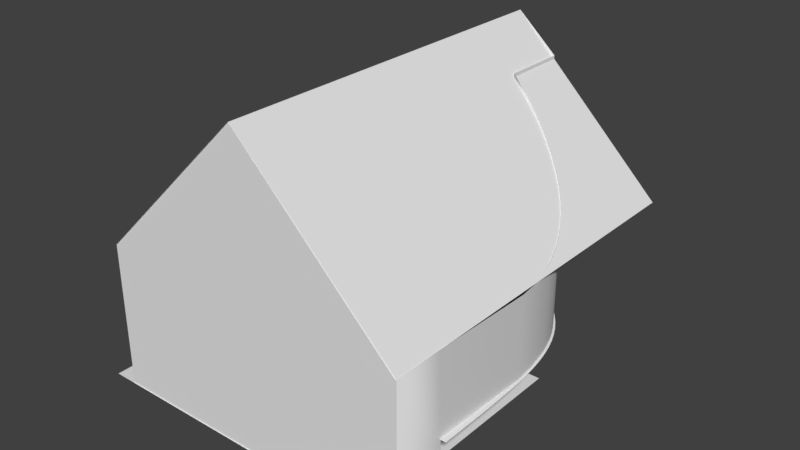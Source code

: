 # Source: Operating_Theatre.blend  (saved by Blender 2.79.0; exported with 4.5.12 LTS)
import bpy
from mathutils import Matrix  # noqa: F401  (used for matrix-valued properties, if any)

bpy.ops.wm.read_factory_settings(use_empty=True)
scene = bpy.context.scene
scene.name = 'Scene'

# ---- collections
col_collection_1 = bpy.data.collections.new('Collection 1'); scene.collection.children.link(col_collection_1)

# ---- world
world_world = bpy.data.worlds.new('World'); scene.world = world_world
world_world.color = (0.05088, 0.05088, 0.05088)
world_world.use_sun_shadow = False
world_world.sun_shadow_jitter_overblur = 0.0
world_world.cycles.sampling_method = 'MANUAL'

# ---- meshes
me_cube_006 = bpy.data.meshes.new('Cube.006')
me_cube_006.from_pydata([(0.8446, -0.7872, 1.837), (0.8446, -0.7872, 0.0), (0.8446, -0.5872, 1.837), (0.8446, -0.6897, 0.75), (0.8446, -0.5872, 1.764), (0.8446, -0.7872, 1.764), (0.8446, -0.6897, 1.732), (8.897, -0.6897, 0.75), (8.897, -0.6897, 1.732), (8.897, -0.7872, 1.764), (8.897, -0.7872, 1.837), (8.897, -0.7872, 0.0), (8.897, -0.5872, 1.837), (8.897, -0.5872, 1.764), (4.066, -0.6897, 0.75), (4.066, -0.5872, 1.764), (4.066, -0.5872, 1.837), (4.066, -0.7872, 0.0), (4.066, -0.7872, 1.764), (4.066, -0.6897, 1.732), (4.066, -0.7872, 1.837), (4.388, -0.6897, 0.75), (4.71, -0.6897, 0.75), (5.032, -0.6897, 0.75), (5.354, -0.6897, 0.75), (5.676, -0.6897, 0.75), (5.998, -0.6897, 0.75), (6.32, -0.6897, 0.75), (6.642, -0.6897, 0.75), (6.965, -0.6897, 0.75), (7.287, -0.6897, 0.75), (7.609, -0.6897, 0.75), (7.931, -0.6897, 0.75), (8.253, -0.6897, 0.75), (8.575, -0.6897, 0.75), (4.388, -0.5872, 1.837), (4.71, -0.5872, 1.837), (5.032, -0.5872, 1.837), (5.354, -0.5872, 1.837), (5.676, -0.5872, 1.837), (5.998, -0.5872, 1.837), (6.32, -0.5872, 1.837), (6.642, -0.5872, 1.837), (6.965, -0.5872, 1.837), (7.287, -0.5872, 1.837), (7.609, -0.5872, 1.837), (7.931, -0.5872, 1.837), (8.253, -0.5872, 1.837), (8.575, -0.5872, 1.837), (4.388, -0.7872, 1.837), (4.71, -0.7872, 1.837), (5.032, -0.7872, 1.837), (5.354, -0.7872, 1.837), (5.676, -0.7872, 1.837), (5.998, -0.7872, 1.837), (6.32, -0.7872, 1.837), (6.642, -0.7872, 1.837), (6.965, -0.7872, 1.837), (7.287, -0.7872, 1.837), (7.609, -0.7872, 1.837), (7.931, -0.7872, 1.837), (8.253, -0.7872, 1.837), (8.575, -0.7872, 1.837), (8.575, -0.5872, 1.764), (8.253, -0.5872, 1.764), (7.931, -0.5872, 1.764), (7.609, -0.5872, 1.764), (7.287, -0.5872, 1.764), (6.965, -0.5872, 1.764), (6.642, -0.5872, 1.764), (6.32, -0.5872, 1.764), (5.998, -0.5872, 1.764), (5.676, -0.5872, 1.764), (5.354, -0.5872, 1.764), (5.032, -0.5872, 1.764), (4.71, -0.5872, 1.764), (4.388, -0.5872, 1.764), (8.575, -0.7872, 0.0), (8.253, -0.7872, 0.0), (7.931, -0.7872, 0.0), (7.609, -0.7872, 0.0), (7.287, -0.7872, 0.0), (6.965, -0.7872, 0.0), (6.642, -0.7872, 0.0), (6.32, -0.7872, 0.0), (5.998, -0.7872, 0.0), (5.676, -0.7872, 0.0), (5.354, -0.7872, 0.0), (5.032, -0.7872, 0.0), (4.71, -0.7872, 0.0), (4.388, -0.7872, 0.0), (8.575, -0.7872, 1.764), (8.253, -0.7872, 1.764), (7.931, -0.7872, 1.764), (7.609, -0.7872, 1.764), (7.287, -0.7872, 1.764), (6.965, -0.7872, 1.764), (6.642, -0.7872, 1.764), (6.32, -0.7872, 1.764), (5.998, -0.7872, 1.764), (5.676, -0.7872, 1.764), (5.354, -0.7872, 1.764), (5.032, -0.7872, 1.764), (4.71, -0.7872, 1.764), (4.388, -0.7872, 1.764), (8.575, -0.6897, 1.732), (8.253, -0.6897, 1.732), (7.931, -0.6897, 1.732), (7.609, -0.6897, 1.732), (7.287, -0.6897, 1.732), (6.965, -0.6897, 1.732), (6.642, -0.6897, 1.732), (6.32, -0.6897, 1.732), (5.998, -0.6897, 1.732), (5.676, -0.6897, 1.732), (5.354, -0.6897, 1.732), (5.032, -0.6897, 1.732), (4.71, -0.6897, 1.732), (4.388, -0.6897, 1.732), (12.95, 1.671, 4.131), (12.95, -0.5872, 1.837), (13.23, -0.7872, 1.837), (13.06, -0.6897, 0.75), (12.95, -0.5872, 1.764), (13.06, -0.6897, 1.732), (13.23, -0.7872, 0.0), (13.23, -0.7872, 1.764), (13.23, 1.671, 0.0), (13.06, 1.671, 0.0), (13.23, 1.671, 4.131), (13.06, 1.671, 4.099), (13.23, 1.671, 4.203), (12.95, 1.671, 4.203), (13.06, -0.6897, 0.0), (13.23, -0.433, 0.0), (13.23, -0.433, 1.764), (12.95, -0.433, 1.764), (13.06, -0.433, 0.0), (13.06, -0.433, 1.732), (13.23, -0.433, 1.837), (12.95, -0.433, 1.837), (12.95, 2.49, 4.131), (13.23, 2.49, 0.0), (13.06, 2.49, 0.0), (13.23, 2.49, 4.131), (13.06, 2.49, 4.099), (13.23, 2.49, 4.203), (12.95, 2.49, 4.203), (3.744, -0.5872, 1.764), (3.421, -0.5872, 1.764), (3.099, -0.5872, 1.764), (2.777, -0.5872, 1.764), (2.455, -0.5872, 1.764), (2.133, -0.5872, 1.764), (1.811, -0.5872, 1.764), (1.489, -0.5872, 1.764), (1.167, -0.5872, 1.764), (3.744, -0.7872, 0.0), (3.421, -0.7872, 0.0), (3.099, -0.7872, 0.0), (2.777, -0.7872, 0.0), (2.455, -0.7872, 0.0), (2.133, -0.7872, 0.0), (1.811, -0.7872, 0.0), (1.489, -0.7872, 0.0), (1.167, -0.7872, 0.0), (3.744, -0.7872, 1.764), (3.421, -0.7872, 1.764), (3.099, -0.7872, 1.764), (2.777, -0.7872, 1.764), (2.455, -0.7872, 1.764), (2.133, -0.7872, 1.764), (1.811, -0.7872, 1.764), (1.489, -0.7872, 1.764), (1.167, -0.7872, 1.764), (3.744, -0.6897, 1.732), (3.421, -0.6897, 1.732), (3.099, -0.6897, 1.732), (2.777, -0.6897, 1.732), (2.455, -0.6897, 1.732), (2.133, -0.6897, 1.732), (1.811, -0.6897, 1.732), (1.489, -0.6897, 1.732), (1.167, -0.6897, 1.732), (1.167, -0.6897, 0.75), (1.489, -0.6897, 0.75), (1.811, -0.6897, 0.75), (2.133, -0.6897, 0.75), (2.455, -0.6897, 0.75), (2.777, -0.6897, 0.75), (3.099, -0.6897, 0.75), (3.421, -0.6897, 0.75), (3.744, -0.6897, 0.75), (1.167, -0.5872, 1.837), (1.489, -0.5872, 1.837), (1.811, -0.5872, 1.837), (2.133, -0.5872, 1.837), (2.455, -0.5872, 1.837), (2.777, -0.5872, 1.837), (3.099, -0.5872, 1.837), (3.421, -0.5872, 1.837), (3.744, -0.5872, 1.837), (1.167, -0.7872, 1.837), (1.489, -0.7872, 1.837), (1.811, -0.7872, 1.837), (2.133, -0.7872, 1.837), (2.455, -0.7872, 1.837), (2.777, -0.7872, 1.837), (3.099, -0.7872, 1.837), (3.421, -0.7872, 1.837), (3.744, -0.7872, 1.837), (11.78, -0.7872, 1.764), (10.34, -0.7872, 1.764), (11.6, -0.5872, 1.764), (10.25, -0.5872, 1.764), (10.25, -0.5872, 1.837), (11.6, -0.5872, 1.837), (10.34, -0.7872, 1.837), (11.78, -0.7872, 1.837), (10.28, -0.6897, 0.75), (11.67, -0.6897, 0.75), (11.78, -0.7872, 0.0), (10.34, -0.7872, 0.0), (11.67, -0.6897, 1.732), (10.28, -0.6897, 1.732)], [], [(63, 13, 8, 105), (62, 10, 12, 48), (77, 11, 9, 91), (134, 127, 129, 135), (105, 8, 7, 34), (5, 6, 3, 1), (137, 133, 124, 138), (9, 212, 217, 10), (4, 6, 5), (2, 4, 5, 0), (48, 12, 13, 63), (91, 9, 10, 62), (135, 139, 121, 126), (166, 18, 20, 210), (201, 16, 15, 148), (175, 19, 14, 192), (157, 17, 18, 166), (210, 20, 16, 201), (148, 15, 19, 175), (18, 104, 49, 20), (104, 103, 50, 49), (103, 102, 51, 50), (102, 101, 52, 51), (101, 100, 53, 52), (100, 99, 54, 53), (99, 98, 55, 54), (98, 97, 56, 55), (97, 96, 57, 56), (96, 95, 58, 57), (95, 94, 59, 58), (94, 93, 60, 59), (93, 92, 61, 60), (92, 91, 62, 61), (16, 35, 76, 15), (35, 36, 75, 76), (36, 37, 74, 75), (37, 38, 73, 74), (38, 39, 72, 73), (39, 40, 71, 72), (40, 41, 70, 71), (41, 42, 69, 70), (42, 43, 68, 69), (43, 44, 67, 68), (44, 45, 66, 67), (45, 46, 65, 66), (46, 47, 64, 65), (47, 48, 63, 64), (19, 118, 21, 14), (118, 117, 22, 21), (117, 116, 23, 22), (116, 115, 24, 23), (115, 114, 25, 24), (114, 113, 26, 25), (113, 112, 27, 26), (112, 111, 28, 27), (111, 110, 29, 28), (110, 109, 30, 29), (109, 108, 31, 30), (108, 107, 32, 31), (107, 106, 33, 32), (106, 105, 34, 33), (17, 90, 104, 18), (90, 89, 103, 104), (89, 88, 102, 103), (88, 87, 101, 102), (87, 86, 100, 101), (86, 85, 99, 100), (85, 84, 98, 99), (84, 83, 97, 98), (83, 82, 96, 97), (82, 81, 95, 96), (81, 80, 94, 95), (80, 79, 93, 94), (79, 78, 92, 93), (78, 77, 91, 92), (20, 49, 35, 16), (49, 50, 36, 35), (50, 51, 37, 36), (51, 52, 38, 37), (52, 53, 39, 38), (53, 54, 40, 39), (54, 55, 41, 40), (55, 56, 42, 41), (56, 57, 43, 42), (57, 58, 44, 43), (58, 59, 45, 44), (59, 60, 46, 45), (60, 61, 47, 46), (61, 62, 48, 47), (15, 76, 118, 19), (76, 75, 117, 118), (75, 74, 116, 117), (74, 73, 115, 116), (73, 72, 114, 115), (72, 71, 113, 114), (71, 70, 112, 113), (70, 69, 111, 112), (69, 68, 110, 111), (68, 67, 109, 110), (67, 66, 108, 109), (66, 65, 107, 108), (65, 64, 106, 107), (64, 63, 105, 106), (8, 224, 219, 7), (13, 214, 224, 8), (12, 215, 214, 13), (10, 217, 215, 12), (140, 120, 121, 139), (136, 123, 120, 140), (138, 124, 123, 136), (130, 138, 136, 119), (119, 136, 140, 132), (132, 140, 139, 131), (129, 131, 139, 135), (128, 137, 138, 130), (125, 134, 135, 126), (119, 132, 147, 141), (129, 127, 142, 144), (131, 129, 144, 146), (132, 131, 146, 147), (128, 130, 145, 143), (130, 119, 141, 145), (4, 156, 183, 6), (156, 155, 182, 183), (155, 154, 181, 182), (154, 153, 180, 181), (153, 152, 179, 180), (152, 151, 178, 179), (151, 150, 177, 178), (150, 149, 176, 177), (149, 148, 175, 176), (0, 202, 193, 2), (202, 203, 194, 193), (203, 204, 195, 194), (204, 205, 196, 195), (205, 206, 197, 196), (206, 207, 198, 197), (207, 208, 199, 198), (208, 209, 200, 199), (209, 210, 201, 200), (1, 165, 174, 5), (165, 164, 173, 174), (164, 163, 172, 173), (163, 162, 171, 172), (162, 161, 170, 171), (161, 160, 169, 170), (160, 159, 168, 169), (159, 158, 167, 168), (158, 157, 166, 167), (6, 183, 184, 3), (183, 182, 185, 184), (182, 181, 186, 185), (181, 180, 187, 186), (180, 179, 188, 187), (179, 178, 189, 188), (178, 177, 190, 189), (177, 176, 191, 190), (176, 175, 192, 191), (2, 193, 156, 4), (193, 194, 155, 156), (194, 195, 154, 155), (195, 196, 153, 154), (196, 197, 152, 153), (197, 198, 151, 152), (198, 199, 150, 151), (199, 200, 149, 150), (200, 201, 148, 149), (5, 174, 202, 0), (174, 173, 203, 202), (173, 172, 204, 203), (172, 171, 205, 204), (171, 170, 206, 205), (170, 169, 207, 206), (169, 168, 208, 207), (168, 167, 209, 208), (167, 166, 210, 209), (221, 211, 212, 222), (221, 125, 126, 211), (217, 218, 216, 215), (218, 121, 120, 216), (215, 216, 213, 214), (216, 120, 123, 213), (213, 223, 224, 214), (213, 123, 124, 223), (223, 220, 219, 224), (223, 124, 122, 220), (211, 218, 217, 212), (211, 126, 121, 218), (11, 222, 212, 9)])
me_cube_006.polygons.foreach_set('use_smooth', [0, 1, 1, 0, 1, 1, 0, 1, 0, 1, 1, 1, 1, 1, 1, 1, 1, 1, 0, 1, 1, 1, 1, 1, 1, 1, 1, 1, 1, 1, 1, 1, 1, 1, 1, 1, 1, 1, 1, 1, 1, 1, 1, 1, 1, 1, 1, 1, 1, 1, 1, 1, 1, 1, 1, 1, 1, 1, 1, 1, 1, 1, 1, 1, 1, 1, 1, 1, 1, 1, 1, 1, 1, 1, 1, 1, 1, 1, 1, 1, 1, 1, 1, 1, 1, 1, 1, 1, 1, 0, 0, 0, 0, 0, 0, 0, 0, 0, 0, 0, 0, 0, 0, 1, 0, 1, 1, 1, 1, 0, 0, 1, 1, 1, 0, 0, 1, 0, 1, 1, 0, 0, 0, 0, 0, 0, 0, 0, 0, 0, 0, 1, 1, 1, 1, 1, 1, 1, 1, 1, 1, 1, 1, 1, 1, 1, 1, 1, 1, 1, 1, 1, 1, 1, 1, 1, 1, 1, 1, 1, 1, 1, 1, 1, 1, 1, 1, 1, 1, 1, 1, 1, 1, 1, 1, 1, 1, 1, 1, 1, 1, 1, 0, 0, 1, 1, 1, 1, 1])
me_cube_006.use_remesh_preserve_volume = False
me_cube_006.use_remesh_preserve_attributes = False
me_cube_006.use_mirror_vertex_groups = False
me_cube_006.update()
me_cube_005 = bpy.data.meshes.new('Cube.005')
me_cube_005.from_pydata([(-0.842, -0.7872, 0.0), (-0.842, -0.7872, 0.25), (-0.842, -0.4981, 0.25), (0.842, -0.7872, 0.0), (0.842, -0.7872, 0.25), (0.842, -0.4981, 0.25), (-0.842, -0.4981, 0.25), (-0.842, -0.4981, 0.5), (-0.842, -0.209, 0.5), (0.842, -0.4981, 0.25), (0.842, -0.4981, 0.5), (0.842, -0.209, 0.5), (-0.842, -0.209, 0.5), (-0.842, -0.209, 0.75), (-0.842, 0.08011, 0.75), (0.842, -0.209, 0.5), (0.842, -0.209, 0.75), (0.842, 0.08011, 0.75), (-0.842, 0.08011, 0.75), (0.842, 0.08011, 0.75)], [(18, 19)], [(3, 4, 1, 0), (5, 2, 1, 4), (9, 10, 7, 6), (11, 8, 7, 10), (15, 16, 13, 12), (17, 14, 13, 16)])
me_cube_005.use_remesh_preserve_volume = False
me_cube_005.use_remesh_preserve_attributes = False
me_cube_005.use_mirror_vertex_groups = False
me_cube_005.update()
me_cube_004 = bpy.data.meshes.new('Cube.004')
me_cube_004.from_pydata([(0.8446, 2.682, 2.99), (0.8446, -0.6897, 0.75), (0.8446, 1.815, 3.0), (8.897, 1.815, 3.0), (8.897, -0.6897, 0.75), (8.897, 1.815, 2.25), (4.066, 1.815, 2.25), (4.066, 1.815, 3.0), (4.388, -0.6897, 0.75), (4.71, -0.6897, 0.75), (5.032, -0.6897, 0.75), (6.32, -0.6897, 0.75), (6.642, -0.6897, 0.75), (8.575, -0.6897, 0.75), (6.32, 1.815, 2.25), (6.642, 1.815, 2.25), (6.965, 1.815, 2.25), (7.287, 1.815, 2.25), (8.253, 1.815, 2.25), (8.575, 1.815, 2.25), (8.575, 2.778, 2.99), (8.253, 2.778, 2.99), (7.287, 2.778, 2.99), (6.965, 2.778, 2.99), (5.676, 2.778, 2.99), (5.354, 2.778, 2.99), (4.388, 2.778, 2.99), (8.575, 1.815, 3.0), (8.253, 1.815, 3.0), (7.931, 1.815, 3.0), (7.609, 1.815, 3.0), (7.287, 1.815, 3.0), (6.965, 1.815, 3.0), (6.642, 1.815, 3.0), (6.32, 1.815, 3.0), (5.998, 1.815, 3.0), (5.676, 1.815, 3.0), (5.354, 1.815, 3.0), (5.032, 1.815, 3.0), (4.71, 1.815, 3.0), (4.388, 1.815, 3.0), (13.1, 1.815, 2.25), (13.1, -0.6897, 0.75), (13.1, 1.815, 3.0), (0.8446, 0.08083, 1.5), (8.897, 0.08083, 1.5), (4.066, 0.08083, 1.5), (4.388, 0.08083, 1.5), (4.71, 0.08083, 1.5), (5.032, 0.08083, 1.5), (5.354, 0.08083, 1.5), (5.676, 0.08083, 1.5), (5.998, 0.08083, 1.5), (6.32, 0.08083, 1.5), (6.642, 0.08083, 1.5), (6.965, 0.08083, 1.5), (7.287, 0.08083, 1.5), (7.609, 0.08083, 1.5), (7.931, 0.08083, 1.5), (8.253, 0.08083, 1.5), (8.575, 0.08083, 1.5), (13.1, 0.08083, 1.5), (0.8446, 0.9474, 1.5), (8.897, 0.9474, 1.5), (4.066, 0.9474, 1.5), (4.388, 0.9474, 1.5), (4.71, 0.9474, 1.5), (5.032, 0.9474, 1.5), (5.354, 0.9474, 1.5), (5.676, 0.9474, 1.5), (5.998, 0.9474, 1.5), (6.32, 0.9474, 1.5), (6.642, 0.9474, 1.5), (6.965, 0.9474, 1.5), (7.287, 0.9474, 1.5), (7.609, 0.9474, 1.5), (7.931, 0.9474, 1.5), (8.253, 0.9474, 1.5), (8.575, 0.9474, 1.5), (13.1, 0.9474, 1.5), (0.8446, 0.08083, 0.75), (8.897, 0.08083, 0.75), (4.066, 0.08083, 0.75), (4.388, 0.08083, 0.75), (4.71, 0.08083, 0.75), (5.032, 0.08083, 0.75), (5.354, 0.08083, 0.75), (5.676, 0.08083, 0.75), (5.998, 0.08083, 0.75), (6.32, 0.08083, 0.75), (6.642, 0.08083, 0.75), (6.965, 0.08083, 0.75), (7.287, 0.08083, 0.75), (7.609, 0.08083, 0.75), (7.931, 0.08083, 0.75), (8.253, 0.08083, 0.75), (8.575, 0.08083, 0.75), (13.1, 0.08083, 0.75), (0.8446, 1.815, 2.25), (4.388, 1.815, 2.25), (4.71, 1.815, 2.25), (5.032, 1.815, 2.25), (5.354, 1.815, 2.25), (5.676, 1.815, 2.25), (5.998, 1.815, 2.25), (7.609, 1.815, 2.25), (7.931, 1.815, 2.25), (0.8446, 0.9474, 2.25), (8.897, 0.9474, 2.25), (4.066, 0.9474, 2.25), (4.388, 0.9474, 2.25), (4.71, 0.9474, 2.25), (5.032, 0.9474, 2.25), (5.354, 0.9474, 2.25), (5.676, 0.9474, 2.25), (5.998, 0.9474, 2.25), (6.32, 0.9474, 2.25), (6.642, 0.9474, 2.25), (6.965, 0.9474, 2.25), (7.287, 0.9474, 2.25), (7.609, 0.9474, 2.25), (7.931, 0.9474, 2.25), (8.253, 0.9474, 2.25), (8.575, 0.9474, 2.25), (13.1, 0.9474, 2.25), (0.8446, -0.7872, 0.0), (8.897, 2.778, 2.99), (13.1, 2.778, 2.99), (4.066, 2.778, 2.99), (7.931, 2.778, 2.99), (7.609, 2.778, 2.99), (6.642, 2.778, 2.99), (6.32, 2.778, 2.99), (5.998, 2.778, 2.99), (5.032, 2.778, 2.99), (4.71, 2.778, 2.99), (5.354, -0.6897, 0.75), (5.676, -0.6897, 0.75), (6.965, -0.6897, 0.75), (7.287, -0.6897, 0.75), (4.066, -0.6897, 0.75), (5.998, -0.6897, 0.75), (7.609, -0.6897, 0.75), (7.931, -0.6897, 0.75), (8.253, -0.6897, 0.75), (3.744, 2.778, 2.99), (3.421, 2.778, 2.99), (3.099, 2.778, 2.99), (2.777, 2.778, 2.99), (2.455, 2.778, 2.99), (2.181, 2.778, 2.99), (1.811, 2.778, 2.99), (1.679, 2.682, 2.99), (1.273, 2.682, 2.99), (3.744, 1.815, 3.0), (3.421, 1.815, 3.0), (3.099, 1.815, 3.0), (2.777, 1.815, 3.0), (2.455, 1.815, 3.0), (2.133, 1.815, 3.0), (1.811, 1.815, 3.0), (1.489, 1.815, 3.0), (1.167, 1.815, 3.0), (1.167, -0.6897, 0.75), (1.489, -0.6897, 0.75), (1.811, -0.6897, 0.75), (2.133, -0.6897, 0.75), (2.455, -0.6897, 0.75), (2.777, -0.6897, 0.75), (3.099, -0.6897, 0.75), (3.421, -0.6897, 0.75), (3.744, -0.6897, 0.75), (3.744, 0.08083, 1.5), (3.421, 0.08083, 1.5), (3.099, 0.08083, 1.5), (2.777, 0.08083, 1.5), (2.455, 0.08083, 1.5), (2.133, 0.08083, 1.5), (1.811, 0.08083, 1.5), (1.489, 0.08083, 1.5), (1.167, 0.08083, 1.5), (3.744, 0.9474, 1.5), (3.421, 0.9474, 1.5), (3.099, 0.9474, 1.5), (2.777, 0.9474, 1.5), (2.455, 0.9474, 1.5), (2.133, 0.9474, 1.5), (1.811, 0.9474, 1.5), (1.489, 0.9474, 1.5), (1.167, 0.9474, 1.5), (3.744, 0.08083, 0.75), (3.421, 0.08083, 0.75), (3.099, 0.08083, 0.75), (2.777, 0.08083, 0.75), (2.455, 0.08083, 0.75), (2.133, 0.08083, 0.75), (1.811, 0.08083, 0.75), (1.489, 0.08083, 0.75), (1.167, 0.08083, 0.75), (3.744, 0.9474, 2.25), (3.421, 0.9474, 2.25), (3.099, 0.9474, 2.25), (2.777, 0.9474, 2.25), (2.455, 0.9474, 2.25), (2.133, 0.9474, 2.25), (1.811, 0.9474, 2.25), (1.489, 0.9474, 2.25), (1.167, 0.9474, 2.25), (1.167, 1.815, 2.25), (1.489, 1.815, 2.25), (1.811, 1.815, 2.25), (2.133, 1.815, 2.25), (2.455, 1.815, 2.25), (2.777, 1.815, 2.25), (3.099, 1.815, 2.25), (3.421, 1.815, 2.25), (3.744, 1.815, 2.25), (10.3, 1.815, 2.25), (11.7, 1.815, 2.25), (11.7, 1.815, 3.0), (10.3, 1.815, 3.0), (10.3, -0.6897, 0.75), (11.7, -0.6897, 0.75), (11.7, 0.08083, 1.5), (10.3, 0.08083, 1.5), (11.7, 0.9474, 1.5), (10.3, 0.9474, 1.5), (11.7, 0.08083, 0.75), (10.3, 0.08083, 0.75), (11.7, 0.9474, 2.25), (10.3, 0.9474, 2.25), (11.7, 2.778, 2.99), (10.3, 2.778, 2.99)], [], [(60, 78, 77, 59), (19, 5, 3, 27), (27, 3, 126, 20), (123, 108, 5, 19), (229, 124, 41, 218), (154, 7, 128, 145), (216, 6, 7, 154), (224, 226, 63, 45), (199, 109, 6, 216), (109, 110, 99, 6), (110, 111, 100, 99), (111, 112, 101, 100), (112, 113, 102, 101), (113, 114, 103, 102), (114, 115, 104, 103), (115, 116, 14, 104), (116, 117, 15, 14), (117, 118, 16, 15), (118, 119, 17, 16), (119, 120, 105, 17), (120, 121, 106, 105), (121, 122, 18, 106), (7, 40, 26, 128), (40, 39, 135, 26), (39, 38, 134, 135), (38, 37, 25, 134), (37, 36, 24, 25), (36, 35, 133, 24), (35, 34, 132, 133), (34, 33, 131, 132), (33, 32, 23, 131), (32, 31, 22, 23), (31, 30, 130, 22), (30, 29, 129, 130), (29, 28, 21, 129), (28, 27, 20, 21), (6, 99, 40, 7), (99, 100, 39, 40), (100, 101, 38, 39), (101, 102, 37, 38), (102, 103, 36, 37), (103, 104, 35, 36), (104, 14, 34, 35), (14, 15, 33, 34), (15, 16, 32, 33), (16, 17, 31, 32), (17, 105, 30, 31), (105, 106, 29, 30), (106, 18, 28, 29), (18, 19, 27, 28), (77, 78, 123, 122), (45, 63, 78, 60), (48, 66, 65, 47), (49, 67, 66, 48), (50, 68, 67, 49), (51, 69, 68, 50), (52, 70, 69, 51), (53, 71, 70, 52), (54, 72, 71, 53), (55, 73, 72, 54), (56, 74, 73, 55), (57, 75, 74, 56), (58, 76, 75, 57), (59, 77, 76, 58), (122, 123, 19, 18), (47, 65, 64, 46), (218, 41, 43, 219), (227, 97, 61, 223), (95, 96, 60, 59), (94, 95, 59, 58), (93, 94, 58, 57), (92, 93, 57, 56), (91, 92, 56, 55), (90, 91, 55, 54), (89, 90, 54, 53), (88, 89, 53, 52), (87, 88, 52, 51), (86, 87, 51, 50), (85, 86, 50, 49), (84, 85, 49, 48), (83, 84, 48, 47), (82, 83, 47, 46), (190, 82, 46, 172), (96, 81, 45, 60), (231, 219, 43, 127), (13, 4, 81, 96), (171, 140, 82, 190), (140, 8, 83, 82), (8, 9, 84, 83), (9, 10, 85, 84), (10, 136, 86, 85), (136, 137, 87, 86), (137, 141, 88, 87), (141, 11, 89, 88), (11, 12, 90, 89), (12, 138, 91, 90), (138, 139, 92, 91), (139, 142, 93, 92), (142, 143, 94, 93), (143, 144, 95, 94), (144, 13, 96, 95), (222, 42, 97, 227), (77, 122, 121, 76), (75, 76, 121, 120), (74, 75, 120, 119), (74, 119, 118, 73), (73, 118, 117, 72), (72, 117, 116, 71), (71, 116, 115, 70), (70, 115, 114, 69), (69, 114, 113, 68), (68, 113, 112, 67), (67, 112, 111, 66), (66, 111, 110, 65), (109, 64, 65, 110), (199, 181, 64, 109), (226, 230, 108, 63), (63, 108, 123, 78), (180, 189, 62, 44), (2, 0, 98), (107, 98, 62), (44, 62, 80), (1, 80, 125), (46, 64, 181, 172), (172, 181, 182, 173), (173, 182, 183, 174), (174, 183, 184, 175), (175, 184, 185, 176), (176, 185, 186, 177), (177, 186, 187, 178), (178, 187, 188, 179), (179, 188, 189, 180), (107, 62, 189, 207), (207, 189, 188, 206), (206, 188, 187, 205), (205, 187, 186, 204), (204, 186, 185, 203), (203, 185, 184, 202), (202, 184, 183, 201), (201, 183, 182, 200), (200, 182, 181, 199), (1, 163, 198, 80), (163, 164, 197, 198), (164, 165, 196, 197), (165, 166, 195, 196), (166, 167, 194, 195), (167, 168, 193, 194), (168, 169, 192, 193), (169, 170, 191, 192), (170, 171, 190, 191), (80, 198, 180, 44), (198, 197, 179, 180), (197, 196, 178, 179), (196, 195, 177, 178), (195, 194, 176, 177), (194, 193, 175, 176), (193, 192, 174, 175), (192, 191, 173, 174), (191, 190, 172, 173), (107, 207, 208, 98), (207, 206, 209, 208), (206, 205, 210, 209), (205, 204, 211, 210), (204, 203, 212, 211), (203, 202, 213, 212), (202, 201, 214, 213), (201, 200, 215, 214), (200, 199, 216, 215), (98, 208, 162, 2), (208, 209, 161, 162), (209, 210, 160, 161), (210, 211, 159, 160), (211, 212, 158, 159), (212, 213, 157, 158), (213, 214, 156, 157), (214, 215, 155, 156), (215, 216, 154, 155), (2, 162, 153, 0), (162, 161, 152, 153), (161, 160, 151, 152), (160, 159, 150, 151), (159, 158, 149, 150), (158, 157, 148, 149), (157, 156, 147, 148), (156, 155, 146, 147), (155, 154, 145, 146), (79, 124, 229, 225), (225, 229, 230, 226), (4, 221, 228, 81), (221, 222, 227, 228), (126, 3, 220, 232), (232, 220, 219, 231), (81, 228, 224, 45), (228, 227, 223, 224), (5, 217, 220, 3), (217, 218, 219, 220), (61, 79, 225, 223), (223, 225, 226, 224), (108, 230, 217, 5), (230, 229, 218, 217)])
me_cube_004.use_remesh_preserve_volume = False
me_cube_004.use_remesh_preserve_attributes = False
me_cube_004.use_mirror_vertex_groups = False
me_cube_004.update()
me_cube_003 = bpy.data.meshes.new('Cube.003')
me_cube_003.from_pydata([(-7.675, -8.0, 7.0), (-7.675, 10.11, 7.0), (7.662, -8.0, 7.0), (7.662, 10.11, 7.0), (0.0, 10.11, 14.51), (0.0, -8.0, 14.51)], [], [(3, 2, 5, 4), (4, 5, 0, 1)])
me_cube_003.use_remesh_preserve_volume = False
me_cube_003.use_remesh_preserve_attributes = False
me_cube_003.use_mirror_vertex_groups = False
me_cube_003.update()
me_cube_002 = bpy.data.meshes.new('Cube.002')
me_cube_002.from_pydata([(7.675, -7.958, 0.0), (7.675, -7.958, 7.024), (1.988, 6.886, 7.0), (1.988, 10.11, 7.0), (0.0, 10.11, 7.0), (0.0, -7.958, 0.0), (0.0, -7.958, 14.51), (2.717, 6.807, 7.0), (3.265, 6.657, 7.0), (3.808, 6.451, 7.0), (4.334, 6.191, 7.0), (4.832, 5.878, 7.0), (5.295, 5.52, 7.0), (5.716, 5.124, 7.0), (6.092, 4.697, 7.0), (6.42, 4.249, 7.0), (6.701, 3.788, 7.0), (6.937, 3.322, 7.0), (7.133, 2.857, 7.0), (7.418, 1.955, 7.0), (7.774, -0.4294, 7.0), (7.675, -5.393, 0.0), (7.675, -7.958, 2.99), (1.988, 6.886, 2.99), (7.658, 0.7065, 2.99), (1.988, 10.11, 2.99), (0.0, 10.11, 2.99), (0.0, -7.958, 2.99), (3.265, 6.657, 2.99), (2.717, 6.807, 2.99), (4.334, 6.191, 2.99), (3.808, 6.451, 2.99), (5.295, 5.52, 2.99), (4.832, 5.878, 2.99), (6.092, 4.697, 2.99), (5.716, 5.124, 2.99), (6.701, 3.788, 2.99), (6.42, 4.249, 2.99), (7.133, 2.857, 2.99), (6.937, 3.322, 2.99), (7.418, 1.955, 2.99), (7.774, -0.4294, 2.99), (7.675, -5.393, 2.99), (1.988, 6.886, 12.73), (7.658, 0.7065, 7.0), (1.988, 10.11, 12.73), (0.0, 10.11, 14.51), (2.717, 6.807, 12.0), (3.265, 6.657, 11.45), (3.808, 6.451, 10.9), (4.334, 6.191, 10.38), (4.832, 5.878, 9.875), (5.295, 5.52, 9.411), (5.716, 5.124, 8.988), (6.092, 4.697, 8.612), (6.42, 4.249, 8.283), (6.701, 3.788, 8.0), (6.937, 3.322, 7.763), (7.133, 2.857, 7.567), (7.418, 1.955, 7.281), (7.675, -5.585, 7.024)], [], [(42, 22, 1, 60), (26, 25, 3, 4), (23, 2, 3, 25), (22, 27, 6, 1), (28, 8, 7, 29), (30, 10, 9, 31), (32, 12, 11, 33), (34, 14, 13, 35), (36, 16, 15, 37), (38, 18, 17, 39), (24, 41, 20, 44), (41, 42, 60, 20), (18, 38, 40, 19), (16, 36, 39, 17), (0, 5, 27, 22), (14, 34, 37, 15), (19, 40, 24, 44), (12, 32, 35, 13), (10, 30, 33, 11), (8, 28, 31, 9), (2, 23, 29, 7), (21, 0, 22, 42), (9, 10, 50, 49), (2, 7, 47, 43), (4, 3, 45, 46), (17, 18, 58, 57), (19, 44, 59), (16, 17, 57, 56), (11, 12, 52, 51), (18, 19, 59, 58), (14, 15, 55, 54), (13, 14, 54, 53), (12, 13, 53, 52), (7, 8, 48, 47), (10, 11, 51, 50), (15, 16, 56, 55), (8, 9, 49, 48), (3, 2, 43, 45)])
me_cube_002.polygons.foreach_set('use_smooth', [1, 0, 0, 0, 1, 1, 1, 1, 1, 1, 1, 1, 1, 1, 0, 1, 1, 1, 1, 1, 1, 1, 1, 1, 0, 1, 1, 1, 1, 1, 1, 1, 1, 1, 1, 1, 1, 0])
me_cube_002.use_remesh_preserve_volume = False
me_cube_002.use_remesh_preserve_attributes = False
me_cube_002.use_mirror_vertex_groups = False
me_cube_002.update()
me_cylinder = bpy.data.meshes.new('Cylinder')
me_cylinder.from_pydata([(0.0, 0.3513, 0.0), (0.0, 0.3513, 2.0), (0.06854, 0.3446, 0.0), (0.06854, 0.3446, 2.0), (0.1344, 0.3246, 0.0), (0.1344, 0.3246, 2.0), (0.1952, 0.2921, 0.0), (0.1952, 0.2921, 2.0), (0.2484, 0.2484, 0.0), (0.2484, 0.2484, 2.0), (0.2921, 0.1952, 0.0), (0.2921, 0.1952, 2.0), (0.3246, 0.1344, 0.0), (0.3246, 0.1344, 2.0), (0.3446, 0.06854, 0.0), (0.3446, 0.06854, 2.0), (0.3513, 2.652e-08, 0.0), (0.3513, 2.652e-08, 2.0), (0.3446, -0.06854, 0.0), (0.3446, -0.06854, 2.0), (0.3246, -0.1344, 0.0), (0.3246, -0.1344, 2.0), (0.2921, -0.1952, 0.0), (0.2921, -0.1952, 2.0), (0.2484, -0.2484, 0.0), (0.2484, -0.2484, 2.0), (0.1952, -0.2921, 0.0), (0.1952, -0.2921, 2.0), (0.1344, -0.3246, 0.0), (0.1344, -0.3246, 2.0), (0.06854, -0.3446, 0.0), (0.06854, -0.3446, 2.0), (-1.145e-07, -0.3513, 0.0), (-1.145e-07, -0.3513, 2.0), (-0.06854, -0.3446, 0.0), (-0.06854, -0.3446, 2.0), (-0.1344, -0.3246, 0.0), (-0.1344, -0.3246, 2.0), (-0.1952, -0.2921, 0.0), (-0.1952, -0.2921, 2.0), (-0.2484, -0.2484, 0.0), (-0.2484, -0.2484, 2.0), (-0.2921, -0.1952, 0.0), (-0.2921, -0.1952, 2.0), (-0.3246, -0.1344, 0.0), (-0.3246, -0.1344, 2.0), (-0.3446, -0.06854, 0.0), (-0.3446, -0.06854, 2.0), (-0.3513, 3.392e-07, 0.0), (-0.3513, 3.392e-07, 2.0), (-0.3446, 0.06854, 0.0), (-0.3446, 0.06854, 2.0), (-0.3246, 0.1344, 0.0), (-0.3246, 0.1344, 2.0), (-0.2921, 0.1952, 0.0), (-0.2921, 0.1952, 2.0), (-0.2484, 0.2484, 0.0), (-0.2484, 0.2484, 2.0), (-0.1952, 0.2921, 0.0), (-0.1952, 0.2921, 2.0), (-0.1344, 0.3246, 0.0), (-0.1344, 0.3246, 2.0), (-0.06854, 0.3446, 0.0), (-0.06854, 0.3446, 2.0)], [], [(0, 1, 3, 2), (2, 3, 5, 4), (4, 5, 7, 6), (6, 7, 9, 8), (8, 9, 11, 10), (10, 11, 13, 12), (12, 13, 15, 14), (14, 15, 17, 16), (16, 17, 19, 18), (18, 19, 21, 20), (20, 21, 23, 22), (22, 23, 25, 24), (24, 25, 27, 26), (26, 27, 29, 28), (28, 29, 31, 30), (30, 31, 33, 32), (32, 33, 35, 34), (34, 35, 37, 36), (36, 37, 39, 38), (38, 39, 41, 40), (40, 41, 43, 42), (42, 43, 45, 44), (44, 45, 47, 46), (46, 47, 49, 48), (48, 49, 51, 50), (50, 51, 53, 52), (52, 53, 55, 54), (54, 55, 57, 56), (56, 57, 59, 58), (58, 59, 61, 60), (3, 1, 63, 61, 59, 57, 55, 53, 51, 49, 47, 45, 43, 41, 39, 37, 35, 33, 31, 29, 27, 25, 23, 21, 19, 17, 15, 13, 11, 9, 7, 5), (60, 61, 63, 62), (62, 63, 1, 0), (0, 2, 4, 6, 8, 10, 12, 14, 16, 18, 20, 22, 24, 26, 28, 30, 32, 34, 36, 38, 40, 42, 44, 46, 48, 50, 52, 54, 56, 58, 60, 62)])
me_cylinder.use_remesh_preserve_volume = False
me_cylinder.use_remesh_preserve_attributes = False
me_cylinder.use_mirror_vertex_groups = False
me_cylinder.update()
me_plane = bpy.data.meshes.new('Plane')
me_plane.from_pydata([(-1.099, -1.0, 0.0), (1.099, -1.0, 0.0), (-0.5082, 0.8727, 0.3737), (0.5082, 0.8727, 0.3737), (-1.099, -0.7, 0.0), (1.099, -0.7, 0.0), (-0.5082, 1.359, 0.3737), (0.5082, 1.359, 0.3737), (-0.7625, -1.0, 0.0), (0.7625, -1.0, 0.0), (0.7625, -0.7, 0.0), (-0.7625, -0.7, 0.0), (0.7625, 0.49, 0.0), (-0.7625, 0.49, 0.0)], [], [(9, 1, 5, 10), (11, 10, 12, 13), (0, 8, 11, 4), (8, 9, 10, 11), (2, 3, 7, 6)])
me_plane.use_remesh_preserve_volume = False
me_plane.use_remesh_preserve_attributes = False
me_plane.use_mirror_vertex_groups = False
me_plane.update()

# ---- curves / text
cu_nurbspath = bpy.data.curves.new('NurbsPath', 'CURVE')
cu_nurbspath.dimensions = '3D'
_sp = cu_nurbspath.splines.new('NURBS'); _sp.points.add(7)
_sp.points.foreach_set('co', [0.0, 0.0, 0.0, 1.0, 0.2719, 0.0, 0.0, 1.0, 0.5437, 0.0, 0.0, 1.0, 1.087, 0.0, 0.0, 1.0, 3.1, -0.01053, 0.0, 1.0, 5.185, -2.072, 0.0, 1.0, 5.185, -5.818, 0.0, 1.0, 5.185, -9.563, 0.0, 1.0])
_sp.order_u = 5
_sp.order_v = 0
_sp.use_endpoint_u = True
cu_nurbspath.use_path = True
cu_nurbspath.use_path_clamp = True
cu_nurbspath.bevel_resolution = 0
cu_nurbspath.fill_mode = 'HALF'
arm_metarig = bpy.data.armatures.new('metarig')  # bones are not reproduced

# ---- objects
ob_nurbspath = bpy.data.objects.new('NurbsPath', cu_nurbspath)
ob_galleries_001 = bpy.data.objects.new('Galleries.001', me_cube_006)
ob_stairs = bpy.data.objects.new('Stairs', me_cube_005)
ob_galleries = bpy.data.objects.new('Galleries', me_cube_004)
ob_cube_001 = bpy.data.objects.new('Cube.001', me_cube_003)
ob_walls = bpy.data.objects.new('Walls', me_cube_002)
ob_cylinder = bpy.data.objects.new('Cylinder', me_cylinder)
ob_metarig = bpy.data.objects.new('metarig', arm_metarig)
ob_floor = bpy.data.objects.new('Floor', me_plane)

# ---- transforms, parenting, visibility, modifiers, constraints
ob_nurbspath.location = (0.0, 4.3, 0.0)
ob_nurbspath.lineart.crease_threshold = 0.0
ob_galleries_001.location = (0.0, 4.3, 0.0)
ob_galleries_001.show_all_edges = True
ob_galleries_001.lineart.crease_threshold = 0.0
_vg = ob_galleries_001.vertex_groups.new(name='Group')
_vg = ob_galleries_001.vertex_groups.new(name='Group.001')
_vg.add([7, 8, 9, 10, 11, 12, 13, 14, 15, 16, 17, 18, 19, 20, 21, 22, 23, 24, 25, 26, 27, 28, 29, 30, 31, 32, 33, 34, 35, 36, 37, 38, 39, 40, 41, 42, 43, 44, 45, 46, 47, 48, 49, 50, 51, 52, 53, 54, 55, 56, 57, 58, 59, 60, 61, 62, 63, 64, 65, 66, 67, 68, 69, 70, 71, 72, 73, 74, 75, 76, 77, 78, 79, 80, 81, 82, 83, 84, 85, 86, 87, 88, 89, 90, 91, 92, 93, 94, 95, 96, 97, 98, 99, 100, 101, 102, 103, 104, 105, 106, 107, 108, 109, 110, 111, 112, 113, 114, 115, 116, 117, 118, 119, 120, 121, 122, 123, 124, 125, 126, 127, 128, 129, 130, 131, 132, 133, 134, 135, 136, 137, 138, 139, 140, 141, 142, 143, 144, 145, 146, 147, 148, 149, 150, 151, 152, 153, 154, 155, 157, 158, 159, 160, 161, 162, 163, 164, 166, 167, 168, 169, 170, 171, 172, 173, 175, 176, 177, 178, 179, 180, 181, 182, 185, 186, 187, 188, 189, 190, 191, 192, 194, 195, 196, 197, 198, 199, 200, 201, 203, 204, 205, 206, 207, 208, 209, 210, 211, 212, 213, 214, 215, 216, 217, 218, 219, 220, 221, 222, 223, 224], 1.0, 'REPLACE')
_m = ob_galleries_001.modifiers.new('Curve', 'CURVE')
_m.object = ob_nurbspath
_m.vertex_group = 'Group.001'
_m = ob_galleries_001.modifiers.new('Mirror', 'MIRROR')
ob_stairs.location = (0.0, 4.3, 0.0)
ob_stairs.lineart.crease_threshold = 0.0
_m = ob_stairs.modifiers.new('Array', 'ARRAY')
_m.count = 4
_m.constant_offset_displace = (0.0, 0.0, 0.0)
_m.relative_offset_displace = (0.0, 1.0, 1.0)
ob_galleries.location = (0.0, 4.3, 0.0)
ob_galleries.show_all_edges = True
ob_galleries.lineart.crease_threshold = 0.0
_vg = ob_galleries.vertex_groups.new(name='Group')
_vg = ob_galleries.vertex_groups.new(name='Group.001')
_vg.add([3, 4, 5, 6, 7, 8, 9, 10, 11, 12, 13, 14, 15, 16, 17, 18, 19, 20, 21, 22, 23, 24, 25, 26, 27, 28, 29, 30, 31, 32, 33, 34, 35, 36, 37, 38, 39, 40, 41, 42, 43, 45, 46, 47, 48, 49, 50, 51, 52, 53, 54, 55, 56, 57, 58, 59, 60, 61, 63, 64, 65, 66, 67, 68, 69, 70, 71, 72, 73, 74, 75, 76, 77, 78, 79, 81, 82, 83, 84, 85, 86, 87, 88, 89, 90, 91, 92, 93, 94, 95, 96, 97, 99, 100, 101, 102, 103, 104, 105, 106, 108, 109, 110, 111, 112, 113, 114, 115, 116, 117, 118, 119, 120, 121, 122, 123, 124, 126, 127, 128, 129, 130, 131, 132, 133, 134, 135, 136, 137, 138, 139, 140, 141, 142, 143, 144, 145, 146, 147, 148, 149, 150, 151, 154, 155, 156, 157, 158, 159, 160, 161, 164, 165, 166, 167, 168, 169, 170, 171, 172, 173, 174, 175, 176, 177, 178, 179, 181, 182, 183, 184, 185, 186, 187, 188, 190, 191, 192, 193, 194, 195, 196, 197, 199, 200, 201, 202, 203, 204, 205, 206, 209, 210, 211, 212, 213, 214, 215, 216, 217, 218, 219, 220, 221, 222, 223, 224, 225, 226, 227, 228, 229, 230, 231, 232], 1.0, 'REPLACE')
_m = ob_galleries.modifiers.new('Curve', 'CURVE')
_m.object = ob_nurbspath
_m.vertex_group = 'Group.001'
_m = ob_galleries.modifiers.new('Mirror', 'MIRROR')
ob_cube_001.location = (0.0, 0.0, 0.0)
ob_cube_001.lineart.crease_threshold = 0.0
ob_walls.location = (0.0, 0.0, 0.0)
ob_walls.lineart.crease_threshold = 0.0
_m = ob_walls.modifiers.new('Mirror', 'MIRROR')
_m.use_clip = True
ob_cylinder.location = (0.0, 0.0, 0.0)
ob_cylinder.lineart.crease_threshold = 0.0
ob_metarig.location = (2.146, 3.942, 1.002)
ob_metarig.lineart.crease_threshold = 0.0
ob_floor.location = (0.0, 0.0, 0.0)
ob_floor.scale = (8.0, 8.0, 8.0)
ob_floor.lineart.crease_threshold = 0.0

# ---- collection membership
col_collection_1.objects.link(ob_nurbspath)
col_collection_1.objects.link(ob_galleries_001)
col_collection_1.objects.link(ob_stairs)
col_collection_1.objects.link(ob_galleries)
col_collection_1.objects.link(ob_cube_001)
col_collection_1.objects.link(ob_walls)
col_collection_1.objects.link(ob_cylinder)
col_collection_1.objects.link(ob_metarig)
col_collection_1.objects.link(ob_floor)

# ---- scene / render settings (as saved in the file)
scene.frame_start = 1; scene.frame_end = 250; scene.frame_set(1)
scene.render.engine = 'BLENDER_EEVEE_NEXT'
scene.render.resolution_percentage = 50
scene.render.dither_intensity = 0.0
scene.cycles.use_denoising = False
scene.cycles.samples = 128
scene.cycles.sampling_pattern = 'TABULATED_SOBOL'
scene.cycles.use_adaptive_sampling = False
scene.cycles.use_light_tree = False
scene.cycles.blur_glossy = 0.0
scene.cycles.sample_clamp_indirect = 0.0
scene.view_settings.view_transform = 'Standard'
bpy.context.view_layer.update()

# ---- added for rendering (the .blend has no active camera and no usable light): camera, sun
cam_auto = bpy.data.cameras.new('AutoCamera')
cam_auto.lens = 50.0
cam_auto.sensor_width = 36.0
cam_auto.clip_end = 1000.0
ob_auto_camera = bpy.data.objects.new('AutoCamera', cam_auto)
scene.collection.objects.link(ob_auto_camera)
ob_auto_camera.location = (27.8464, -31.9807, 29.0318)
ob_auto_camera.rotation_euler = (1.09748, -7.21219e-08, 0.694738)
scene.camera = ob_auto_camera
light_auto_sun = bpy.data.lights.new('AutoSun', 'SUN')
light_auto_sun.energy = 3.0
light_auto_sun.angle = 0.0523599
ob_auto_sun = bpy.data.objects.new('AutoSun', light_auto_sun)
scene.collection.objects.link(ob_auto_sun)
ob_auto_sun.rotation_euler = (0.872665, 0.174533, 0.523599)
bpy.context.view_layer.update()
